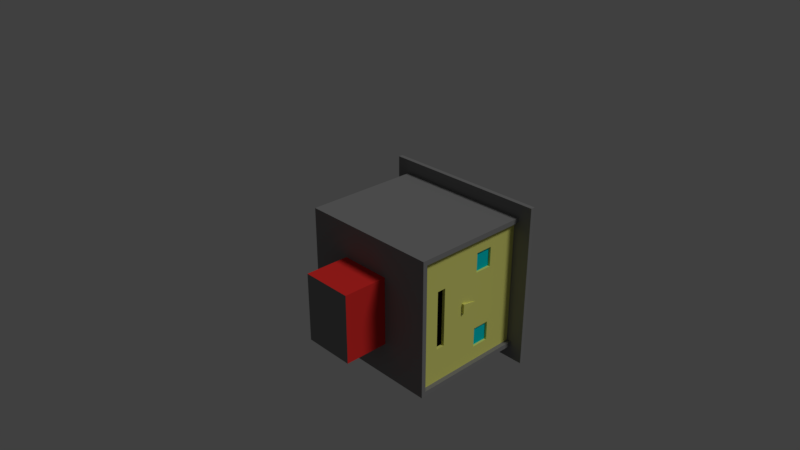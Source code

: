 # Source: Soldier_Archer.blend  (saved by Blender 2.78.0; exported with 4.5.12 LTS)
import bpy
from mathutils import Matrix  # noqa: F401  (used for matrix-valued properties, if any)

bpy.ops.wm.read_factory_settings(use_empty=True)
scene = bpy.context.scene
scene.name = 'Scene'

# ---- collections
col_collection_1 = bpy.data.collections.new('Collection 1'); scene.collection.children.link(col_collection_1)

# ---- materials (node trees are filled in below, after node groups)
mat_armor = bpy.data.materials.new('Armor')
mat_armor.alpha_threshold = 0.0
mat_armor.preview_render_type = 'SHADERBALL'
mat_armor.roughness = 0.5
mat_armor.line_color = (0.0, 0.0, 0.0, 1.0)
mat_skin = bpy.data.materials.new('Skin')
mat_skin.alpha_threshold = 0.0
mat_skin.roughness = 0.5
mat_red = bpy.data.materials.new('Red')
mat_red.alpha_threshold = 0.0
mat_red.roughness = 0.5
mat_black = bpy.data.materials.new('Black')
mat_black.alpha_threshold = 0.0
mat_black.roughness = 0.5
mat_blue_eyes = bpy.data.materials.new('Blue Eyes')
mat_blue_eyes.alpha_threshold = 0.0
mat_blue_eyes.roughness = 0.5

# ---- material node trees
mat_armor.use_nodes = True; mat_armor.node_tree.nodes.clear()
_N = mat_armor.node_tree.nodes; _L = mat_armor.node_tree.links
n0 = _N.new('ShaderNodeOutputMaterial'); n0.name = 'Material Output'; n0.location = (300, 300)
n1 = _N.new('ShaderNodeBsdfDiffuse'); n1.name = 'Diffuse BSDF'; n1.location = (10, 300)
n1.inputs[0].default_value = (0.2266, 0.2266, 0.2266, 1.0)
_L.new(n1.outputs[0], n0.inputs[0])
n0.is_active_output = True
mat_skin.use_nodes = True; mat_skin.node_tree.nodes.clear()
_N = mat_skin.node_tree.nodes; _L = mat_skin.node_tree.links
n0 = _N.new('ShaderNodeOutputMaterial'); n0.name = 'Material Output'; n0.location = (300, 300)
n1 = _N.new('ShaderNodeBsdfDiffuse'); n1.name = 'Diffuse BSDF'; n1.location = (10, 300)
n1.inputs[0].default_value = (0.8, 0.8, 0.2, 1.0)
_L.new(n1.outputs[0], n0.inputs[0])
n0.is_active_output = True
mat_red.use_nodes = True; mat_red.node_tree.nodes.clear()
_N = mat_red.node_tree.nodes; _L = mat_red.node_tree.links
n0 = _N.new('ShaderNodeOutputMaterial'); n0.name = 'Material Output'; n0.location = (300, 300)
n1 = _N.new('ShaderNodeBsdfDiffuse'); n1.name = 'Diffuse BSDF'; n1.location = (10, 300)
n1.inputs[0].default_value = (0.8, 0.03088, 0.02754, 1.0)
_L.new(n1.outputs[0], n0.inputs[0])
n0.is_active_output = True
mat_black.use_nodes = True; mat_black.node_tree.nodes.clear()
_N = mat_black.node_tree.nodes; _L = mat_black.node_tree.links
n0 = _N.new('ShaderNodeOutputMaterial'); n0.name = 'Material Output'; n0.location = (300, 300)
n1 = _N.new('ShaderNodeBsdfDiffuse'); n1.name = 'Diffuse BSDF'; n1.location = (10, 300)
n1.inputs[0].default_value = (0.0, 0.0, 0.0, 1.0)
_L.new(n1.outputs[0], n0.inputs[0])
n0.is_active_output = True
mat_blue_eyes.use_nodes = True; mat_blue_eyes.node_tree.nodes.clear()
_N = mat_blue_eyes.node_tree.nodes; _L = mat_blue_eyes.node_tree.links
n0 = _N.new('ShaderNodeOutputMaterial'); n0.name = 'Material Output'; n0.location = (300, 300)
n1 = _N.new('ShaderNodeBsdfDiffuse'); n1.name = 'Diffuse BSDF'; n1.location = (10, 300)
n1.inputs[0].default_value = (0.0, 0.6378, 0.686, 1.0)
_L.new(n1.outputs[0], n0.inputs[0])
n0.is_active_output = True

# ---- world
world_world = bpy.data.worlds.new('World'); scene.world = world_world
world_world.color = (0.05088, 0.05088, 0.05088)
world_world.use_sun_shadow = False
world_world.sun_shadow_jitter_overblur = 0.0
world_world.cycles.sampling_method = 'MANUAL'

# ---- cameras
cam_camera = bpy.data.cameras.new('Camera')
cam_camera.clip_end = 100.0
cam_camera.lens = 35.0
cam_camera.sensor_width = 32.0
cam_camera.sensor_height = 18.0
cam_camera.ortho_scale = 7.314
cam_camera.dof.focus_distance = 0.0

# ---- lights
light_lamp = bpy.data.lights.new('Lamp', 'SUN')
light_lamp.transmission_factor = 0.0
light_lamp.cutoff_distance = 30.0
light_lamp.angle = 0.1993
light_lamp.energy = 1.0
light_lamp.shadow_buffer_clip_start = 1.001
light_lamp.shadow_soft_size = 0.1
light_lamp.shadow_cascade_max_distance = 1000.0

# ---- meshes
me_cube_001 = bpy.data.meshes.new('Cube.001')
me_cube_001.from_pydata([(0.125, 0.1575, -0.2935), (-0.125, 0.1575, -0.2935), (0.125, -0.09255, -0.2935), (-0.125, -0.09255, -0.2935), (0.125, 0.1575, 0.2935), (-0.125, 0.1575, 0.2935), (0.125, -0.09255, 0.2935), (-0.125, -0.09255, 0.2935), (0.125, 0.1575, -0.1174), (0.125, -0.09255, -0.1174), (-0.125, -0.09255, -0.1174), (-0.125, 0.1575, -0.1174)], [], [(9, 8, 4, 6), (1, 0, 2, 3), (4, 5, 7, 6), (10, 9, 6, 7), (11, 10, 7, 5), (1, 3, 10, 11), (3, 2, 9, 10), (2, 0, 8, 9)])
me_cube_001.polygons.foreach_set('material_index', [0, 1, 0, 0, 0, 1, 1, 1])
me_cube_001.materials.append(mat_armor)
me_cube_001.materials.append(mat_skin)
me_cube_001.use_remesh_preserve_volume = False
me_cube_001.use_remesh_preserve_attributes = False
me_cube_001.use_mirror_vertex_groups = False
me_cube_001.update()
me_cube_002 = bpy.data.meshes.new('Cube.002')
me_cube_002.from_pydata([(0.125, -0.125, -0.2935), (-0.125, -0.125, -0.2935), (0.125, 0.125, -0.2935), (-0.125, 0.125, -0.2935), (0.125, -0.125, 0.2935), (-0.125, -0.125, 0.2935), (0.125, 0.125, 0.2935), (-0.125, 0.125, 0.2935), (0.125, -0.125, -0.1174), (0.125, 0.125, -0.1174), (-0.125, 0.125, -0.1174), (-0.125, -0.125, -0.1174)], [], [(9, 6, 4, 8), (1, 3, 2, 0), (4, 6, 7, 5), (10, 7, 6, 9), (11, 5, 7, 10), (11, 8, 4, 5), (1, 0, 8, 11), (1, 11, 10, 3), (3, 10, 9, 2), (2, 9, 8, 0)])
me_cube_002.polygons.foreach_set('material_index', [0, 1, 0, 0, 0, 0, 1, 1, 1, 1])
me_cube_002.materials.append(mat_armor)
me_cube_002.materials.append(mat_skin)
me_cube_002.use_remesh_preserve_volume = False
me_cube_002.use_remesh_preserve_attributes = False
me_cube_002.use_mirror_vertex_groups = False
me_cube_002.update()
me_cube = bpy.data.meshes.new('Cube')
me_cube.from_pydata([(0.375, -0.5, 0.3333), (-0.375, -0.5, 0.3333), (0.375, -0.5, -0.6667), (-0.375, -0.5, -0.6667), (0.375, 0.0, 0.3333), (-0.375, 0.0, 0.3333), (0.375, 0.5, 0.3333), (-0.375, 0.5, 0.3333), (0.375, 0.5, -0.6667), (-0.375, 0.5, -0.6667), (0.375, -0.4517, 0.2372), (0.375, -0.3683, 0.1898), (0.375, -0.1949, 0.1362), (0.375, -0.03726, 0.1521), (0.375, 0.1894, 0.152), (0.375, 0.3049, 0.1749), (0.375, 0.3585, 0.1973), (0.375, 0.4241, 0.25), (-0.375, 0.4134, 0.2691), (-0.375, 0.3846, 0.2182), (-0.375, 0.3206, 0.1806), (-0.375, 0.2658, 0.1498), (-0.375, 0.1132, 0.1431), (-0.375, 0.002924, 0.1387), (-0.375, -0.09988, 0.1191), (-0.375, -0.1987, 0.1536), (-0.375, -0.3262, 0.244), (-0.375, -0.4059, 0.2977)], [(4, 5)], [(0, 4, 6, 7, 5, 1), (1, 3, 2, 0), (2, 8, 6, 17, 16, 15, 14, 13, 12, 11, 10, 0), (1, 27, 26, 25, 24, 23, 22, 21, 20, 19, 18, 7, 9, 3), (2, 3, 9, 8), (7, 6, 8, 9), (0, 10, 11, 12, 13, 14, 15, 16, 17, 6, 4), (7, 18, 19, 20, 21, 22, 23, 24, 25, 26, 27, 1, 5)])
me_cube.polygons.foreach_set('material_index', [0, 1, 1, 1, 0, 1, 0, 0])
me_cube.materials.append(mat_armor)
me_cube.materials.append(mat_red)
me_cube.use_remesh_preserve_volume = False
me_cube.use_remesh_preserve_attributes = False
me_cube.use_mirror_vertex_groups = False
me_cube.update()
me_cube_005 = bpy.data.meshes.new('Cube.005')
me_cube_005.from_pydata([(1.032, -1.0, -1.0), (-1.0, -1.0, -1.0), (1.032, 1.0, -1.0), (-1.0, 1.0, -1.0), (1.032, -1.0, 0.8084), (-1.0, -1.0, 0.8084), (1.032, 1.0, 0.8084), (-1.0, 1.0, 0.8084), (0.9137, -0.9137, 0.8166), (0.9137, -0.9137, 0.9917), (-0.9137, -0.9137, 0.8166), (-0.9137, -0.9137, 0.9917), (0.9137, 0.9137, 0.8166), (0.9137, 0.9137, 0.9917), (-0.9137, 0.9137, 0.8166), (-0.9137, 0.9137, 0.9917), (1.0, -0.7143, -1.0), (1.0, -0.4286, -1.0), (1.0, -0.1429, -1.0), (1.0, 0.1429, -1.0), (1.0, 0.4286, -1.0), (1.0, 0.7143, -1.0), (1.0, -1.0, -0.7417), (1.0, -1.0, -0.4833), (1.0, -1.0, -0.225), (1.0, -1.0, 0.03335), (1.0, -1.0, 0.2917), (1.0, -1.0, 0.55), (1.0, 1.0, -0.7417), (1.0, 1.0, -0.4833), (1.0, 1.0, -0.225), (1.0, 1.0, 0.03335), (1.0, 1.0, 0.2917), (1.0, 1.0, 0.55), (1.0, 0.7143, 0.8084), (1.0, 0.4286, 0.8084), (1.0, 0.1429, 0.8084), (1.0, -0.1429, 0.8084), (1.0, -0.4286, 0.8084), (1.0, -0.7143, 0.8084), (1.0, -0.7143, -0.7417), (1.0, -0.7143, -0.4833), (1.0, -0.7143, -0.225), (1.0, -0.7143, 0.03335), (1.0, -0.7143, 0.2917), (1.0, -0.7143, 0.55), (1.0, -0.4286, -0.7417), (1.0, -0.4286, -0.4833), (1.0, -0.4286, -0.225), (1.0, -0.4286, 0.03335), (1.0, -0.4286, 0.2917), (1.0, -0.4286, 0.55), (1.0, -0.1429, -0.7417), (1.0, -0.1429, -0.4833), (1.0, -0.1429, -0.225), (1.0, -0.1429, 0.03335), (1.0, -0.1429, 0.2917), (1.0, -0.1429, 0.55), (1.0, 0.1429, -0.7417), (1.0, 0.1429, -0.4833), (1.0, 0.1429, -0.225), (1.0, 0.1429, 0.03335), (1.0, 0.1429, 0.2917), (1.0, 0.1429, 0.55), (1.0, 0.4286, -0.7417), (1.0, 0.4286, -0.4833), (1.0, 0.4286, -0.225), (1.0, 0.4286, 0.03335), (1.0, 0.4286, 0.2917), (1.0, 0.4286, 0.55), (1.0, 0.7143, -0.7417), (1.0, 0.7143, -0.4833), (1.0, 0.7143, -0.225), (1.0, 0.7143, 0.03335), (1.0, 0.7143, 0.2917), (1.0, 0.7143, 0.55), (0.969, -0.7143, 0.03335), (0.969, -0.7143, 0.2917), (0.969, -0.4286, 0.03335), (0.969, -0.4286, 0.2917), (0.969, 0.4286, 0.03335), (0.969, 0.4286, 0.2917), (0.969, 0.7143, 0.03335), (0.969, 0.7143, 0.2917), (1.0, -0.1429, -0.09582), (1.0, 0.1429, -0.09582), (1.0, 0.0, 0.03335), (1.0, -0.1429, -0.03123), (1.0, 0.1429, -0.03123), (1.0, -0.07143, -0.225), (1.0, -0.07143, 0.03335), (1.0, -0.1429, -0.1604), (1.0, 0.1429, -0.1604), (1.0, 0.07143, -0.225), (1.0, 0.07143, 0.03335), (1.0, -0.07143, -0.09582), (1.0, 0.07143, -0.09582), (1.0, 0.07143, -0.1604), (1.0, -0.07143, -0.1604), (1.0, -0.07143, -0.03123), (1.0, 0.07143, -0.03123), (1.0, -0.01786, -0.03123), (1.0, 0.03571, -0.09582), (1.0, 0.01786, -0.03123), (1.0, -0.05357, -0.1604), (1.0, 0.05357, -0.1604), (1.0, -0.03571, -0.09582), (1.037, 0.07143, -0.225), (1.0, 2.647e-23, 0.03335), (1.037, -0.07143, -0.225), (1.0, -0.4286, -0.6771), (1.0, -0.4286, -0.6125), (1.0, -0.4286, -0.5479), (1.0, -0.1429, -0.6771), (1.0, -0.1429, -0.5479), (1.0, 0.1429, -0.6771), (1.0, 0.1429, -0.5479), (1.0, 0.4286, -0.6771), (1.0, 0.4286, -0.6125), (1.0, 0.4286, -0.5479), (1.0, -0.2143, -0.7417), (1.0, -0.2857, -0.7417), (1.0, -0.3571, -0.7417), (1.0, -0.2143, -0.4833), (1.0, -0.2857, -0.4833), (1.0, -0.3571, -0.4833), (1.0, 0.07143, -0.7417), (1.0, -7.451e-09, -0.7417), (1.0, -0.07143, -0.7417), (1.0, 0.07143, -0.4833), (1.0, 0.0, -0.4833), (1.0, -0.07143, -0.4833), (1.0, 0.3571, -0.7417), (1.0, 0.2857, -0.7417), (1.0, 0.2143, -0.7417), (1.0, 0.3571, -0.4833), (1.0, 0.2857, -0.4833), (1.0, 0.2143, -0.4833), (1.0, 0.2143, -0.6771), (1.0, 0.2143, -0.5479), (1.0, 0.2857, -0.6771), (1.0, 0.2857, -0.5479), (1.0, 0.3571, -0.6771), (1.0, 0.3571, -0.5479), (1.0, -0.07143, -0.6771), (1.0, -0.07143, -0.5479), (1.0, -5.588e-09, -0.6771), (1.0, -1.863e-09, -0.5479), (1.0, 0.07143, -0.6771), (1.0, 0.07143, -0.5479), (1.0, -0.3571, -0.6771), (1.0, -0.3571, -0.5479), (1.0, -0.2857, -0.6771), (1.0, -0.2857, -0.5479), (1.0, -0.2143, -0.6771), (1.0, -0.2143, -0.5479), (0.9547, -0.4286, -0.6771), (0.9547, -0.4286, -0.6125), (0.9547, -0.4286, -0.5479), (0.9547, -0.1429, -0.6771), (0.9547, -0.1429, -0.6125), (0.9547, -0.1429, -0.5479), (0.9547, 0.1429, -0.6771), (0.9547, 0.1429, -0.6125), (0.9547, 0.1429, -0.5479), (0.9547, 0.4286, -0.6771), (0.9547, 0.4286, -0.6125), (0.9547, 0.4286, -0.5479), (0.9547, 0.2143, -0.6771), (0.9547, 0.2143, -0.6125), (0.9547, 0.2143, -0.5479), (0.9547, 0.2857, -0.6771), (0.9547, 0.2857, -0.6125), (0.9547, 0.2857, -0.5479), (0.9547, 0.3571, -0.6771), (0.9547, 0.3571, -0.6125), (0.9547, 0.3571, -0.5479), (0.9547, -0.07143, -0.6771), (0.9547, -0.07143, -0.6125), (0.9547, -0.07143, -0.5479), (0.9547, -5.588e-09, -0.6771), (0.9547, -3.725e-09, -0.6125), (0.9547, -1.863e-09, -0.5479), (0.9547, 0.07143, -0.6771), (0.9547, 0.07143, -0.6125), (0.9547, 0.07143, -0.5479), (0.9547, -0.3571, -0.6771), (0.9547, -0.3571, -0.6125), (0.9547, -0.3571, -0.5479), (0.9547, -0.2857, -0.6771), (0.9547, -0.2857, -0.6125), (0.9547, -0.2857, -0.5479), (0.9547, -0.2143, -0.6771), (0.9547, -0.2143, -0.6125), (0.9547, -0.2143, -0.5479), (1.0, 0.8571, -1.0), (1.0, -1.0, 0.6792), (1.0, 1.0, 0.6792), (1.0, -0.8571, 0.8084), (1.0, -0.8571, -1.0), (1.0, -0.5714, -1.0), (1.0, 0.5714, -1.0), (1.0, -1.0, -0.8708), (1.0, -1.0, -0.6125), (1.0, -1.0, -0.3542), (1.0, -1.0, -0.09582), (1.0, -1.0, 0.1625), (1.0, -1.0, 0.4209), (1.0, 1.0, -0.8708), (1.0, 1.0, -0.6125), (1.0, 1.0, -0.3542), (1.0, 1.0, -0.09582), (1.0, 1.0, 0.1625), (1.0, 1.0, 0.4209), (1.0, 0.8571, 0.8084), (1.0, 0.5714, 0.8084), (1.0, 0.2857, 0.8084), (1.0, 0.0, 0.8084), (1.0, -0.2857, 0.8084), (1.0, -0.5714, 0.8084), (1.0, -0.7143, 0.6792), (1.0, -0.7143, -0.8708), (1.0, -0.7143, -0.6125), (1.0, -0.7143, -0.3542), (1.0, -0.7143, -0.09582), (1.0, -0.7143, 0.1625), (1.0, -0.7143, 0.4209), (1.0, -0.4286, 0.6792), (1.0, -0.4286, -0.8708), (1.0, -0.1429, 0.6792), (1.0, 0.1429, 0.6792), (1.0, 0.4286, 0.6792), (1.0, 0.4286, -0.8708), (1.0, 0.7143, 0.6792), (1.0, 0.7143, -0.8708), (1.0, 0.7143, -0.6125), (1.0, 0.7143, -0.3542), (1.0, 0.7143, -0.09582), (1.0, 0.7143, 0.1625), (1.0, 0.7143, 0.4209), (1.0, -0.8571, -0.7417), (1.0, -0.8571, -0.4833), (1.0, -0.8571, -0.225), (1.0, -0.8571, 0.03335), (1.0, -0.8571, 0.2917), (1.0, -0.8571, 0.55), (1.0, -0.5714, -0.7417), (1.0, -0.5714, 0.55), (1.0, -0.2857, 0.55), (1.0, 0.0, 0.55), (1.0, 0.2857, 0.55), (1.0, 0.5714, -0.7417), (1.0, 0.5714, 0.55), (1.0, 0.8571, -0.7417), (1.0, 0.8571, -0.4833), (1.0, 0.8571, -0.225), (1.0, 0.8571, 0.03335), (1.0, 0.8571, 0.2917), (1.0, 0.8571, 0.55), (1.0, 0.8571, 0.4209), (1.0, 0.8571, 0.1625), (1.0, 0.8571, -0.09582), (1.0, 0.8571, -0.3542), (1.0, 0.8571, -0.6125), (1.0, 0.8571, -0.8708), (1.0, 0.5714, -0.8708), (1.0, -0.5714, -0.8708), (1.0, -0.8571, 0.4209), (1.0, -0.8571, 0.1625), (1.0, -0.8571, -0.09582), (1.0, -0.8571, -0.3542), (1.0, -0.8571, -0.6125), (1.0, -0.8571, -0.8708), (1.0, 0.5714, 0.6792), (1.0, 0.2857, 0.6792), (1.0, 0.0, 0.6792), (1.0, -0.2857, 0.6792), (1.0, -0.5714, 0.6792), (1.0, -0.8571, 0.6792), (1.0, 0.8571, 0.6792), (1.032, 0.9286, -1.0), (1.032, -1.0, 0.7438), (1.032, 1.0, 0.7438), (1.032, -0.9286, 0.8084), (1.0, -0.7857, -1.0), (1.0, -0.5, -1.0), (1.0, 0.6429, -1.0), (1.0, -1.0, -0.8062), (1.0, -1.0, -0.5479), (1.0, -1.0, -0.2896), (1.0, -1.0, -0.03123), (1.0, -1.0, 0.2271), (1.0, -1.0, 0.4854), (1.0, 1.0, -0.8062), (1.0, 1.0, -0.5479), (1.0, 1.0, -0.2896), (1.0, 1.0, -0.03123), (1.0, 1.0, 0.2271), (1.0, 1.0, 0.4854), (1.0, 0.7857, 0.8084), (1.0, 0.5, 0.8084), (1.0, 0.2143, 0.8084), (1.0, -0.07143, 0.8084), (1.0, -0.3571, 0.8084), (1.0, -0.6429, 0.8084), (1.0, -0.7143, 0.7438), (1.0, -0.7143, -0.8062), (1.0, -0.7143, -0.5479), (1.0, -0.7143, -0.2896), (1.0, -0.7143, -0.03123), (1.0, -0.7143, 0.2271), (1.0, -0.7143, 0.4854), (1.0, -0.4286, 0.7438), (1.0, -0.4286, -0.8062), (1.0, -0.1429, 0.7438), (1.0, 0.1429, 0.7438), (1.0, 0.4286, 0.7438), (1.0, 0.4286, -0.8062), (1.0, 0.7143, 0.7438), (1.0, 0.7143, -0.8062), (1.0, 0.7143, -0.5479), (1.0, 0.7143, -0.2896), (1.0, 0.7143, -0.03123), (1.0, 0.7143, 0.2271), (1.0, 0.7143, 0.4854), (1.0, -0.9286, -0.7417), (1.0, -0.9286, -0.4833), (1.0, -0.9286, -0.225), (1.0, -0.9286, 0.03335), (1.0, -0.9286, 0.2917), (1.0, -0.9286, 0.55), (1.0, -0.6429, -0.7417), (1.0, -0.6429, 0.55), (1.0, -0.3571, 0.55), (1.0, -0.07143, 0.55), (1.0, 0.2143, 0.55), (1.0, 0.5, -0.7417), (1.0, 0.5, 0.55), (1.0, 0.7857, -0.7417), (1.0, 0.7857, -0.4833), (1.0, 0.7857, -0.225), (1.0, 0.7857, 0.03335), (1.0, 0.7857, 0.2917), (1.0, 0.7857, 0.55), (1.0, 0.7857, -1.0), (1.0, -1.0, 0.6146), (1.0, 1.0, 0.6146), (1.0, -0.7857, 0.8084), (1.032, -0.9286, -1.0), (1.0, -0.6429, -1.0), (1.0, 0.5, -1.0), (1.032, -1.0, -0.9354), (1.0, -1.0, -0.6771), (1.0, -1.0, -0.4187), (1.0, -1.0, -0.1604), (1.0, -1.0, 0.09794), (1.0, -1.0, 0.3563), (1.032, 1.0, -0.9354), (1.0, 1.0, -0.6771), (1.0, 1.0, -0.4187), (1.0, 1.0, -0.1604), (1.0, 1.0, 0.09794), (1.0, 1.0, 0.3563), (1.032, 0.9286, 0.8084), (1.0, 0.6429, 0.8084), (1.0, 0.3571, 0.8084), (1.0, 0.07143, 0.8084), (1.0, -0.2143, 0.8084), (1.0, -0.5, 0.8084), (1.0, -0.7143, 0.6146), (1.0, -0.7143, -0.9354), (1.0, -0.7143, -0.6771), (1.0, -0.7143, -0.4187), (1.0, -0.7143, -0.1604), (1.0, -0.7143, 0.09794), (1.0, -0.7143, 0.3563), (1.0, -0.4286, 0.6146), (1.0, -0.4286, -0.9354), (1.0, -0.1429, 0.6146), (1.0, 0.1429, 0.6146), (1.0, 0.4286, 0.6146), (1.0, 0.4286, -0.9354), (1.0, 0.7143, 0.6146), (1.0, 0.7143, -0.9354), (1.0, 0.7143, -0.6771), (1.0, 0.7143, -0.4187), (1.0, 0.7143, -0.1604), (1.0, 0.7143, 0.09794), (1.0, 0.7143, 0.3563), (1.0, -0.7857, -0.7417), (1.0, -0.7857, -0.4833), (1.0, -0.7857, -0.225), (1.0, -0.7857, 0.03335), (1.0, -0.7857, 0.2917), (1.0, -0.7857, 0.55), (1.0, -0.5, -0.7417), (1.0, -0.5, 0.55), (1.0, -0.2143, 0.55), (1.0, 0.07143, 0.55), (1.0, 0.3571, 0.55), (1.0, 0.6429, -0.7417), (1.0, 0.6429, 0.55), (1.0, 0.9286, -0.7417), (1.0, 0.9286, -0.4833), (1.0, 0.9286, -0.225), (1.0, 0.9286, 0.03335), (1.0, 0.9286, 0.2917), (1.0, 0.9286, 0.55), (1.0, 0.8571, 0.4854), (1.0, 0.8571, 0.3563), (1.0, 0.7857, 0.4209), (1.0, 0.9286, 0.4209), (1.0, 0.8571, 0.2271), (1.0, 0.8571, 0.09794), (1.0, 0.7857, 0.1625), (1.0, 0.9286, 0.1625), (1.0, 0.8571, -0.03123), (1.0, 0.8571, -0.1604), (1.0, 0.7857, -0.09582), (1.0, 0.9286, -0.09582), (1.0, 0.8571, -0.2896), (1.0, 0.8571, -0.4187), (1.0, 0.7857, -0.3542), (1.0, 0.9286, -0.3542), (1.0, 0.8571, -0.5479), (1.0, 0.8571, -0.6771), (1.0, 0.7857, -0.6125), (1.0, 0.9286, -0.6125), (1.0, 0.8571, -0.8062), (1.0, 0.8571, -0.9354), (1.0, 0.7857, -0.8708), (1.0, 0.9286, -0.8708), (1.0, 0.6429, 0.4854), (1.0, 0.6429, -0.6771), (1.0, 0.5714, -0.8062), (1.0, 0.5714, -0.9354), (1.0, 0.5, -0.8708), (1.0, 0.6429, -0.8708), (1.0, -0.6429, 0.4854), (1.0, -0.6429, -0.6771), (1.0, -0.5714, -0.8062), (1.0, -0.5714, -0.9354), (1.0, -0.6429, -0.8708), (1.0, -0.5, -0.8708), (1.0, -0.8571, 0.4854), (1.0, -0.8571, 0.3563), (1.0, -0.9286, 0.4209), (1.0, -0.7857, 0.4209), (1.0, -0.8571, 0.2271), (1.0, -0.8571, 0.09794), (1.0, -0.9286, 0.1625), (1.0, -0.7857, 0.1625), (1.0, -0.8571, -0.03123), (1.0, -0.8571, -0.1604), (1.0, -0.9286, -0.09582), (1.0, -0.7857, -0.09582), (1.0, -0.8571, -0.2896), (1.0, -0.8571, -0.4187), (1.0, -0.9286, -0.3542), (1.0, -0.7857, -0.3542), (1.0, -0.8571, -0.5479), (1.0, -0.8571, -0.6771), (1.0, -0.9286, -0.6125), (1.0, -0.7857, -0.6125), (1.0, -0.8571, -0.8062), (1.0, -0.8571, -0.9354), (1.0, -0.9286, -0.8708), (1.0, -0.7857, -0.8708), (1.0, 0.5714, 0.7438), (1.0, 0.5714, 0.6146), (1.0, 0.5, 0.6792), (1.0, 0.6429, 0.6792), (1.0, 0.2857, 0.7438), (1.0, 0.2857, 0.6146), (1.0, 0.2143, 0.6792), (1.0, 0.3571, 0.6792), (1.0, 0.0, 0.7438), (1.0, 0.0, 0.6146), (1.0, -0.07143, 0.6792), (1.0, 0.07143, 0.6792), (1.0, -0.2857, 0.7438), (1.0, -0.2857, 0.6146), (1.0, -0.3571, 0.6792), (1.0, -0.2143, 0.6792), (1.0, -0.5714, 0.7438), (1.0, -0.5714, 0.6146), (1.0, -0.6429, 0.6792), (1.0, -0.5, 0.6792), (1.0, -0.8571, 0.7438), (1.0, -0.8571, 0.6146), (1.0, -0.9286, 0.6792), (1.0, -0.7857, 0.6792), (1.0, 0.8571, 0.7438), (1.0, 0.8571, 0.6146), (1.0, 0.7857, 0.6792), (1.0, 0.9286, 0.6792), (1.0, 0.9286, 0.6146), (1.0, 0.7857, 0.6146), (1.0, 0.7857, 0.7438), (1.0, -0.7857, 0.6146), (1.0, -0.9286, 0.6146), (1.0, -0.9286, 0.7438), (1.0, -0.5, 0.6146), (1.0, -0.6429, 0.6146), (1.0, -0.6429, 0.7438), (1.0, -0.2143, 0.6146), (1.0, -0.3571, 0.6146), (1.0, -0.3571, 0.7438), (1.0, 0.07143, 0.6146), (1.0, -0.07143, 0.6146), (1.0, -0.07143, 0.7438), (1.0, 0.3571, 0.6146), (1.0, 0.2143, 0.6146), (1.0, 0.2143, 0.7438), (1.0, 0.6429, 0.6146), (1.0, 0.5, 0.6146), (1.0, 0.5, 0.7438), (1.0, -0.7857, -0.9354), (1.0, -0.9286, -0.9354), (1.0, -0.9286, -0.8062), (1.0, -0.7857, -0.6771), (1.0, -0.9286, -0.6771), (1.0, -0.9286, -0.5479), (1.0, -0.7857, -0.4187), (1.0, -0.9286, -0.4187), (1.0, -0.9286, -0.2896), (1.0, -0.7857, -0.1604), (1.0, -0.9286, -0.1604), (1.0, -0.9286, -0.03123), (1.0, -0.7857, 0.09794), (1.0, -0.9286, 0.09794), (1.0, -0.9286, 0.2271), (1.0, -0.7857, 0.3563), (1.0, -0.9286, 0.3563), (1.0, -0.9286, 0.4854), (1.0, -0.5, -0.9354), (1.0, -0.6429, -0.9354), (1.0, -0.6429, -0.8062), (1.0, 0.6429, -0.9354), (1.0, 0.5, -0.9354), (1.0, 0.5, -0.8062), (1.0, 0.9286, -0.9354), (1.0, 0.7857, -0.9354), (1.0, 0.7857, -0.8062), (1.0, 0.9286, -0.6771), (1.0, 0.7857, -0.6771), (1.0, 0.7857, -0.5479), (1.0, 0.9286, -0.4187), (1.0, 0.7857, -0.4187), (1.0, 0.7857, -0.2896), (1.0, 0.9286, -0.1604), (1.0, 0.7857, -0.1604), (1.0, 0.7857, -0.03123), (1.0, 0.9286, 0.09794), (1.0, 0.7857, 0.09794), (1.0, 0.7857, 0.2271), (1.0, 0.9286, 0.3563), (1.0, 0.7857, 0.3563), (1.0, 0.7857, 0.4854), (1.0, 0.9286, 0.4854), (1.0, 0.9286, 0.2271), (1.0, 0.9286, -0.03123), (1.0, 0.9286, -0.2896), (1.0, 0.9286, -0.5479), (1.0, 0.9286, -0.8062), (1.0, 0.6429, -0.8062), (1.0, -0.5, -0.8062), (1.0, -0.7857, 0.4854), (1.0, -0.7857, 0.2271), (1.0, -0.7857, -0.03123), (1.0, -0.7857, -0.2896), (1.0, -0.7857, -0.5479), (1.0, -0.7857, -0.8062), (1.0, 0.6429, 0.7438), (1.0, 0.3571, 0.7438), (1.0, 0.07143, 0.7438), (1.0, -0.2143, 0.7438), (1.0, -0.5, 0.7438), (1.0, -0.7857, 0.7438), (1.0, 0.9286, 0.7438), (1.0, 0.1429, -0.9354), (1.0, -0.1429, -0.9354), (1.063, 0.9286, -1.0), (1.063, 1.0, -1.0), (1.063, -1.0, 0.7438), (1.063, -1.0, 0.8084), (1.063, 1.0, 0.7438), (1.063, 1.0, 0.8084), (1.063, -0.9286, 0.8084), (1.063, -0.7857, -1.0), (1.063, -0.7143, -1.0), (1.063, -0.5, -1.0), (1.063, -0.4286, -1.0), (1.063, -0.1429, -1.0), (1.063, 0.1429, -1.0), (1.063, 0.4286, -1.0), (1.063, 0.6429, -1.0), (1.063, 0.7143, -1.0), (1.063, -1.0, -0.8062), (1.063, -1.0, -0.7417), (1.063, -1.0, -0.5479), (1.063, -1.0, -0.4833), (1.063, -1.0, -0.2896), (1.063, -1.0, -0.225), (1.063, -1.0, -0.03123), (1.063, -1.0, 0.03335), (1.063, -1.0, 0.2271), (1.063, -1.0, 0.2917), (1.063, -1.0, 0.4854), (1.063, -1.0, 0.55), (1.063, 1.0, -0.8062), (1.063, 1.0, -0.7417), (1.063, 1.0, -0.5479), (1.063, 1.0, -0.4833), (1.063, 1.0, -0.2896), (1.063, 1.0, -0.225), (1.063, 1.0, -0.03123), (1.063, 1.0, 0.03335), (1.063, 1.0, 0.2271), (1.063, 1.0, 0.2917), (1.063, 1.0, 0.4854), (1.063, 1.0, 0.55), (1.063, 0.7857, 0.8084), (1.063, 0.7143, 0.8084), (1.063, 0.5, 0.8084), (1.063, 0.4286, 0.8084), (1.063, 0.2143, 0.8084), (1.063, 0.1429, 0.8084), (1.063, -0.07143, 0.8084), (1.063, -0.1429, 0.8084), (1.063, -0.3571, 0.8084), (1.063, -0.4286, 0.8084), (1.063, -0.6429, 0.8084), (1.063, -0.7143, 0.8084), (1.063, -0.7143, 0.7438), (1.063, -0.4286, 0.7438), (1.063, -0.1429, 0.7438), (1.063, 0.1429, 0.7438), (1.063, 0.4286, 0.7438), (1.063, 0.7143, 0.7438), (1.063, -0.9286, -0.7417), (1.063, -0.9286, -0.4833), (1.063, -0.9286, -0.225), (1.063, -0.9286, 0.03335), (1.063, -0.9286, 0.2917), (1.063, -0.9286, 0.55), (1.063, 0.7857, -1.0), (1.063, 0.8571, -1.0), (1.063, -1.0, 0.6146), (1.063, -1.0, 0.6792), (1.063, 1.0, 0.6146), (1.063, 1.0, 0.6792), (1.063, -0.7857, 0.8084), (1.063, -0.8571, 0.8084), (1.063, -0.9286, -1.0), (1.063, -0.8571, -1.0), (1.063, -0.6429, -1.0), (1.063, -0.5714, -1.0), (1.063, 0.5, -1.0), (1.063, 0.5714, -1.0), (1.063, -1.0, -0.9354), (1.063, -1.0, -0.8708), (1.063, -1.0, -0.6771), (1.063, -1.0, -0.6125), (1.063, -1.0, -0.4187), (1.063, -1.0, -0.3542), (1.063, -1.0, -0.1604), (1.063, -1.0, -0.09582), (1.063, -1.0, 0.09794), (1.063, -1.0, 0.1625), (1.063, -1.0, 0.3563), (1.063, -1.0, 0.4209), (1.063, 1.0, -0.9354), (1.063, 1.0, -0.8708), (1.063, 1.0, -0.6771), (1.063, 1.0, -0.6125), (1.063, 1.0, -0.4187), (1.063, 1.0, -0.3542), (1.063, 1.0, -0.1604), (1.063, 1.0, -0.09582), (1.063, 1.0, 0.09794), (1.063, 1.0, 0.1625), (1.063, 1.0, 0.3563), (1.063, 1.0, 0.4209), (1.063, 0.9286, 0.8084), (1.063, 0.8571, 0.8084), (1.063, 0.6429, 0.8084), (1.063, 0.5714, 0.8084), (1.063, 0.3571, 0.8084), (1.063, 0.2857, 0.8084), (1.063, 0.07143, 0.8084), (1.063, 2.407e-25, 0.8084), (1.063, -0.2143, 0.8084), (1.063, -0.2857, 0.8084), (1.063, -0.5, 0.8084), (1.063, -0.5714, 0.8084), (1.063, -0.9286, 0.4209), (1.063, -0.9286, 0.1625), (1.063, -0.9286, -0.09582), (1.063, -0.9286, -0.3542), (1.063, -0.9286, -0.6125), (1.063, -0.9286, -0.8708), (1.063, 0.5714, 0.7438), (1.063, 0.2857, 0.7438), (1.063, 2.407e-25, 0.7438), (1.063, -0.2857, 0.7438), (1.063, -0.5714, 0.7438), (1.063, -0.8571, 0.7438), (1.063, -0.9286, 0.6792), (1.063, 0.8571, 0.7438), (1.063, -1.0, -1.0), (1.063, -0.7143, -0.9354), (1.063, -0.4286, -0.9354), (1.063, 0.4286, -0.9354), (1.063, 0.7143, -0.9354), (1.063, 0.9286, -0.7417), (1.063, 0.9286, -0.4833), (1.063, 0.9286, -0.225), (1.063, 0.9286, 0.03335), (1.063, 0.9286, 0.2917), (1.063, 0.9286, 0.55), (1.063, 0.9286, 0.4209), (1.063, 0.9286, 0.1625), (1.063, 0.9286, -0.09582), (1.063, 0.9286, -0.3542), (1.063, 0.9286, -0.6125), (1.063, 0.8571, -0.9354), (1.063, 0.9286, -0.8708), (1.063, 0.5714, -0.9354), (1.063, -0.5714, -0.9354), (1.063, -0.8571, -0.9354), (1.063, 0.9286, 0.6792), (1.063, 0.9286, 0.6146), (1.063, 0.7857, 0.7438), (1.063, -0.9286, 0.6146), (1.063, -0.9286, 0.7438), (1.063, -0.6429, 0.7438), (1.063, -0.3571, 0.7438), (1.063, -0.07143, 0.7438), (1.063, 0.2143, 0.7438), (1.063, 0.5, 0.7438), (1.063, -0.7857, -0.9354), (1.063, -0.9286, -0.9354), (1.063, -0.9286, -0.8062), (1.063, -0.9286, -0.6771), (1.063, -0.9286, -0.5479), (1.063, -0.9286, -0.4187), (1.063, -0.9286, -0.2896), (1.063, -0.9286, -0.1604), (1.063, -0.9286, -0.03123), (1.063, -0.9286, 0.09794), (1.063, -0.9286, 0.2271), (1.063, -0.9286, 0.3563), (1.063, -0.9286, 0.4854), (1.063, -0.5, -0.9354), (1.063, -0.6429, -0.9354), (1.063, 0.6429, -0.9354), (1.063, 0.5, -0.9354), (1.063, 0.9286, -0.9354), (1.063, 0.7857, -0.9354), (1.063, 0.9286, -0.6771), (1.063, 0.9286, -0.4187), (1.063, 0.9286, -0.1604), (1.063, 0.9286, 0.09794), (1.063, 0.9286, 0.3563), (1.063, 0.9286, 0.4854), (1.063, 0.9286, 0.2271), (1.063, 0.9286, -0.03123), (1.063, 0.9286, -0.2896), (1.063, 0.9286, -0.5479), (1.063, 0.9286, -0.8062), (1.063, 0.6429, 0.7438), (1.063, 0.3571, 0.7438), (1.063, 0.07143, 0.7438), (1.063, -0.2143, 0.7438), (1.063, -0.5, 0.7438), (1.063, -0.7857, 0.7438), (1.063, 0.9286, 0.7438), (1.063, 0.1429, -0.9354), (1.063, -0.1429, -0.9354), (-1.0, 0.7143, -1.0), (-1.0, 0.4286, -1.0), (-1.0, 0.1429, -1.0), (-1.0, -0.1429, -1.0), (-1.0, -0.4286, -1.0), (-1.0, -0.7143, -1.0), (-1.0, -1.0, -0.7417), (-1.0, -1.0, -0.4833), (-1.0, -1.0, -0.225), (-1.0, -1.0, 0.03335), (-1.0, -1.0, 0.2917), (-1.0, -1.0, 0.55), (-1.0, 1.0, -0.7417), (-1.0, 1.0, -0.4833), (-1.0, 1.0, -0.225), (-1.0, 1.0, 0.03335), (-1.0, 1.0, 0.2917), (-1.0, 1.0, 0.55), (-1.0, -0.7143, 0.8084), (-1.0, -0.4286, 0.8084), (-1.0, -0.1429, 0.8084), (-1.0, 0.1429, 0.8084), (-1.0, 0.4286, 0.8084), (-1.0, 0.7143, 0.8084), (-1.0, 0.7143, -0.7417), (-1.0, 0.7143, -0.4833), (-1.0, 0.7143, -0.225), (-1.0, 0.7143, 0.03335), (-1.0, 0.7143, 0.2917), (-1.0, 0.7143, 0.55), (-1.0, 0.4286, -0.7417), (-1.0, 0.4286, -0.4833), (-1.0, 0.4286, -0.225), (-1.0, 0.4286, 0.03335), (-1.0, 0.4286, 0.2917), (-1.0, 0.4286, 0.55), (-1.0, 0.1429, -0.7417), (-1.0, 0.1429, -0.4833), (-1.0, 0.1429, -0.225), (-1.0, 0.1429, 0.03335), (-1.0, 0.1429, 0.2917), (-1.0, 0.1429, 0.55), (-1.0, -0.1429, -0.7417), (-1.0, -0.1429, -0.4833), (-1.0, -0.1429, -0.225), (-1.0, -0.1429, 0.03335), (-1.0, -0.1429, 0.2917), (-1.0, -0.1429, 0.55), (-1.0, -0.4286, -0.7417), (-1.0, -0.4286, -0.4833), (-1.0, -0.4286, -0.225), (-1.0, -0.4286, 0.03335), (-1.0, -0.4286, 0.2917), (-1.0, -0.4286, 0.55), (-1.0, -0.7143, -0.7417), (-1.0, -0.7143, -0.4833), (-1.0, -0.7143, -0.225), (-1.0, -0.7143, 0.03335), (-1.0, -0.7143, 0.2917), (-1.0, -0.7143, 0.55), (-1.0, -1.0, 0.6792), (-1.0, 1.0, 0.6792), (-1.0, 0.8571, 0.8084), (-1.0, -0.8571, 0.8084), (-1.0, -0.5714, 0.8084), (-1.0, -0.2857, 0.8084), (-1.0, 1.49e-08, 0.8084), (-1.0, 0.2857, 0.8084), (-1.0, 0.5714, 0.8084), (-1.0, 0.7143, 0.6792), (-1.0, 0.4286, 0.6792), (-1.0, 0.1429, 0.6792), (-1.0, -0.1429, 0.6792), (-1.0, -0.4286, 0.6792), (-1.0, -0.7143, 0.6792), (-1.0, 0.8571, 0.55), (-1.0, 0.5714, 0.55), (-1.0, 0.2857, 0.55), (-1.0, 1.49e-08, 0.55), (-1.0, -0.2857, 0.55), (-1.0, -0.5714, 0.55), (-1.0, -0.8571, 0.55), (-1.0, -0.5714, 0.6792), (-1.0, -0.2857, 0.6792), (-1.0, 1.49e-08, 0.6792), (-1.0, 0.2857, 0.6792), (-1.0, 0.5714, 0.6792), (-1.0, 0.8571, 0.6792), (-1.0, -0.8571, 0.6792), (-1.0, -1.0, 0.7438), (-1.0, 1.0, 0.7438), (-1.0, 0.9286, 0.8084), (-1.0, -0.7857, 0.8084), (-1.0, -0.5, 0.8084), (-1.0, -0.2143, 0.8084), (-1.0, 0.07143, 0.8084), (-1.0, 0.3571, 0.8084), (-1.0, 0.6429, 0.8084), (-1.0, 0.7143, 0.7438), (-1.0, 0.4286, 0.7438), (-1.0, 0.1429, 0.7438), (-1.0, -0.1429, 0.7438), (-1.0, -0.4286, 0.7438), (-1.0, -0.7143, 0.7438), (-1.0, 0.9286, 0.55), (-1.0, 0.6429, 0.55), (-1.0, 0.3571, 0.55), (-1.0, 0.07143, 0.55), (-1.0, -0.2143, 0.55), (-1.0, -0.5, 0.55), (-1.0, -0.7857, 0.55), (-1.0, -1.0, 0.6146), (-1.0, 1.0, 0.6146), (-1.0, 0.7857, 0.8084), (-1.0, -0.9286, 0.8084), (-1.0, -0.6429, 0.8084), (-1.0, -0.3571, 0.8084), (-1.0, -0.07143, 0.8084), (-1.0, 0.2143, 0.8084), (-1.0, 0.5, 0.8084), (-1.0, 0.7143, 0.6146), (-1.0, 0.4286, 0.6146), (-1.0, 0.1429, 0.6146), (-1.0, -0.1429, 0.6146), (-1.0, -0.4286, 0.6146), (-1.0, -0.7143, 0.6146), (-1.0, 0.7857, 0.55), (-1.0, 0.5, 0.55), (-1.0, 0.2143, 0.55), (-1.0, -0.07143, 0.55), (-1.0, -0.3571, 0.55), (-1.0, -0.6429, 0.55), (-1.0, -0.9286, 0.55), (-1.0, -0.5714, 0.7438), (-1.0, -0.5714, 0.6146), (-1.0, -0.5, 0.6792), (-1.0, -0.6429, 0.6792), (-1.0, -0.2857, 0.7438), (-1.0, -0.2857, 0.6146), (-1.0, -0.2143, 0.6792), (-1.0, -0.3571, 0.6792), (-1.0, 1.49e-08, 0.7438), (-1.0, 1.49e-08, 0.6146), (-1.0, 0.07143, 0.6792), (-1.0, -0.07143, 0.6792), (-1.0, 0.2857, 0.7438), (-1.0, 0.2857, 0.6146), (-1.0, 0.3571, 0.6792), (-1.0, 0.2143, 0.6792), (-1.0, 0.5714, 0.7438), (-1.0, 0.5714, 0.6146), (-1.0, 0.6429, 0.6792), (-1.0, 0.5, 0.6792), (-1.0, 0.8571, 0.7438), (-1.0, 0.8571, 0.6146), (-1.0, 0.9286, 0.6792), (-1.0, 0.7857, 0.6792), (-1.0, -0.8571, 0.7438), (-1.0, -0.8571, 0.6146), (-1.0, -0.7857, 0.6792), (-1.0, -0.9286, 0.6792), (-1.0, -0.9286, 0.6146), (-1.0, -0.7857, 0.6146), (-1.0, -0.7857, 0.7438), (-1.0, 0.7857, 0.6146), (-1.0, 0.9286, 0.6146), (-1.0, 0.9286, 0.7438), (-1.0, 0.5, 0.6146), (-1.0, 0.6429, 0.6146), (-1.0, 0.6429, 0.7438), (-1.0, 0.2143, 0.6146), (-1.0, 0.3571, 0.6146), (-1.0, 0.3571, 0.7438), (-1.0, -0.07143, 0.6146), (-1.0, 0.07143, 0.6146), (-1.0, 0.07143, 0.7438), (-1.0, -0.3571, 0.6146), (-1.0, -0.2143, 0.6146), (-1.0, -0.2143, 0.7438), (-1.0, -0.6429, 0.6146), (-1.0, -0.5, 0.6146), (-1.0, -0.5, 0.7438), (-1.0, -0.6429, 0.7438), (-1.0, -0.3571, 0.7438), (-1.0, -0.07143, 0.7438), (-1.0, 0.2143, 0.7438), (-1.0, 0.5, 0.7438), (-1.0, 0.7857, 0.7438), (-1.0, -0.9286, 0.7438), (1.225, -1.2, 0.7438), (1.225, -1.2, 0.8084), (-1.213, -1.2, 0.7438), (-1.213, -1.2, 0.8084), (1.225, 1.2, 0.7438), (1.225, 1.2, 0.8084), (-1.213, 1.2, 0.7438), (-1.213, 1.2, 0.8084), (-1.213, 1.114, 0.8084), (1.262, -1.2, 0.7438), (1.262, -1.2, 0.8084), (1.262, 1.2, 0.7438), (1.262, 1.2, 0.8084), (1.262, -1.114, 0.8084), (1.262, 0.9429, 0.8084), (1.262, 0.8571, 0.8084), (1.262, 0.6, 0.8084), (1.262, 0.5143, 0.8084), (1.262, 0.2571, 0.8084), (1.262, 0.1714, 0.8084), (1.262, -0.08571, 0.8084), (1.262, -0.1714, 0.8084), (1.262, -0.4286, 0.8084), (1.262, -0.5143, 0.8084), (1.262, -0.7714, 0.8084), (1.262, -0.8571, 0.8084), (1.262, -0.8571, 0.7438), (1.262, -0.5143, 0.7438), (1.262, -0.1714, 0.7438), (1.262, 0.1714, 0.7438), (1.262, 0.5143, 0.7438), (1.262, 0.8571, 0.7438), (1.262, -0.9429, 0.8084), (1.262, -1.029, 0.8084), (1.262, 1.114, 0.8084), (1.262, 1.029, 0.8084), (1.262, 0.7714, 0.8084), (1.262, 0.6857, 0.8084), (1.262, 0.4286, 0.8084), (1.262, 0.3429, 0.8084), (1.262, 0.08571, 0.8084), (1.262, -1.176e-09, 0.8084), (1.262, -0.2571, 0.8084), (1.262, -0.3429, 0.8084), (1.262, -0.6, 0.8084), (1.262, -0.6857, 0.8084), (1.262, 0.6857, 0.7438), (1.262, 0.3429, 0.7438), (1.262, -6.118e-10, 0.7438), (1.262, -0.3429, 0.7438), (1.262, -0.6857, 0.7438), (1.262, -1.029, 0.7438), (1.262, 1.029, 0.7438), (1.262, 0.9429, 0.7438), (1.262, -1.114, 0.7438), (1.262, -0.7714, 0.7438), (1.262, -0.4286, 0.7438), (1.262, -0.08571, 0.7438), (1.262, 0.2571, 0.7438), (1.262, 0.6, 0.7438), (1.262, 0.7714, 0.7438), (1.262, 0.4286, 0.7438), (1.262, 0.08571, 0.7438), (1.262, -0.2571, 0.7438), (1.262, -0.6, 0.7438), (1.262, -0.9429, 0.7438), (1.262, 1.114, 0.7438), (-1.213, -0.9429, 0.8084), (-1.213, -0.8571, 0.8084), (-1.213, -0.6, 0.8084), (-1.213, -0.5143, 0.8084), (-1.213, -0.2571, 0.8084), (-1.213, -0.1714, 0.8084), (-1.213, 0.08571, 0.8084), (-1.213, 0.1714, 0.8084), (-1.213, 0.4286, 0.8084), (-1.213, 0.5143, 0.8084), (-1.213, 0.7714, 0.8084), (-1.213, 0.8571, 0.8084), (-1.213, 0.8571, 0.7438), (-1.213, 0.5143, 0.7438), (-1.213, 0.1714, 0.7438), (-1.213, -0.1714, 0.7438), (-1.213, -0.5143, 0.7438), (-1.213, -0.8571, 0.7438), (-1.213, 0.9429, 0.8084), (-1.213, 1.029, 0.8084), (-1.213, -1.114, 0.8084), (-1.213, -1.029, 0.8084), (-1.213, -0.7714, 0.8084), (-1.213, -0.6857, 0.8084), (-1.213, -0.4286, 0.8084), (-1.213, -0.3429, 0.8084), (-1.213, -0.08571, 0.8084), (-1.213, 1.671e-08, 0.8084), (-1.213, 0.2571, 0.8084), (-1.213, 0.3429, 0.8084), (-1.213, 0.6, 0.8084), (-1.213, 0.6857, 0.8084), (-1.213, -0.6857, 0.7438), (-1.213, -0.3429, 0.7438), (-1.213, 1.727e-08, 0.7438), (-1.213, 0.3429, 0.7438), (-1.213, 0.6857, 0.7438), (-1.213, 1.029, 0.7438), (-1.213, -1.029, 0.7438), (-1.213, -0.9429, 0.7438), (-1.213, 1.114, 0.7438), (-1.213, 0.7714, 0.7438), (-1.213, 0.4286, 0.7438), (-1.213, 0.08571, 0.7438), (-1.213, -0.2571, 0.7438), (-1.213, -0.6, 0.7438), (-1.213, -0.7714, 0.7438), (-1.213, -0.4286, 0.7438), (-1.213, -0.08571, 0.7438), (-1.213, 0.2571, 0.7438), (-1.213, 0.6, 0.7438), (-1.213, 0.9429, 0.7438), (-1.213, -1.114, 0.7438)], [], [(7, 871, 842, 893, 803, 877, 848, 899, 802, 876, 847, 898, 801, 875, 846, 897, 800, 874, 845, 896, 799, 873, 844, 895, 798, 872, 843, 894, 5, 10, 14), (4, 283, 198, 347, 39, 304, 219, 368, 38, 303, 218, 367, 37, 302, 217, 366, 36, 301, 216, 365, 35, 300, 215, 364, 34, 299, 214, 363, 6, 12, 8), (0, 1, 785, 784, 783, 782, 781, 780, 3, 2, 280, 195, 344, 21, 286, 201, 350, 20, 19, 18, 17, 285, 200, 349, 16, 284, 199, 348), (5, 4, 8, 10), (6, 7, 14, 12), (353, 23, 601, 664), (2, 3, 792, 793, 794, 795, 796, 797, 892, 841, 870, 282, 197, 346, 33, 298, 213, 362, 32, 297, 212, 361, 31, 296, 211, 360, 30, 295, 210, 359, 29, 294, 209, 358, 28, 293, 208, 357), (0, 351, 202, 287, 22, 352, 203, 288, 23, 353, 204, 289, 24, 354, 205, 290, 25, 355, 206, 291, 26, 356, 207, 292, 27, 345, 196, 281, 869, 840, 891, 791, 790, 789, 788, 787, 786, 1), (687, 624, 985, 1006), (14, 10, 11, 15), (8, 9, 11, 10), (9, 13, 15, 11), (12, 14, 15, 13), (8, 12, 13, 9), (360, 211, 679, 678), (352, 22, 599, 662), (359, 210, 677, 676), (563, 427, 725, 769), (351, 0, 710, 660), (358, 209, 675, 674), (572, 306, 40, 389), (571, 307, 41, 390), (570, 308, 42, 391), (569, 309, 43, 392), (568, 310, 44, 393), (567, 311, 45, 394), (566, 313, 46, 395), (246, 395, 46, 110, 111, 112, 47, 41, 307, 222, 439), (41, 47, 48, 42, 308, 223, 372), (42, 48, 49, 43, 309, 224, 373), (74, 68, 81, 83), (226, 438, 311), (403, 563, 769, 716), (155, 114, 53, 123), (47, 125, 124, 123, 53, 54, 48), (48, 54, 91, 84, 87, 55, 49), (49, 55, 56, 50), (50, 56, 57, 397, 248, 333, 51), (20, 350, 658, 595), (149, 116, 59, 129), (53, 131, 130, 129, 59, 60, 93, 89, 54), (100, 88, 61, 94), (55, 90, 86, 94, 61, 62, 56), (56, 62, 63, 398, 249, 334, 57), (357, 208, 673, 672), (143, 119, 65, 135), (59, 137, 136, 135, 65, 66, 60), (60, 66, 67, 61, 88, 85, 92), (61, 67, 68, 62), (62, 68, 69, 399, 250, 335, 63), (565, 319, 70, 400), (251, 400, 433), (65, 71, 385, 236, 321, 72, 66), (66, 72, 386, 237, 322, 73, 67), (49, 50, 79, 78), (252, 432, 401), (16, 349, 656, 590), (207, 356, 670, 671), (0, 348, 654, 710), (206, 355, 668, 669), (562, 423, 724, 768), (39, 347, 652, 633), (76, 78, 79, 77), (80, 82, 83, 81), (50, 44, 77, 79), (68, 67, 80, 81), (67, 73, 82, 80), (43, 49, 78, 76), (73, 387, 238, 323, 74, 83, 82), (44, 310, 225, 374, 43, 76, 77), (99, 101, 86, 90), (98, 104, 106, 95), (97, 92, 85, 96), (93, 60, 92, 97), (91, 98, 95, 84), (54, 89, 98, 91), (89, 104, 98), (87, 99, 90, 55), (84, 95, 99, 87), (95, 106, 101, 99), (105, 102, 103, 86, 108, 107, 93), (96, 85, 88, 100), (103, 102, 96, 100), (102, 105, 97, 96), (105, 93, 97), (106, 104, 89, 109, 108, 86, 101), (93, 107, 109, 89), (86, 103, 100, 94), (108, 109, 107), (116, 139, 137, 59), (139, 141, 136, 137), (141, 143, 135, 136), (58, 134, 138, 115), (143, 141, 173, 176), (110, 150, 186, 156), (134, 133, 140, 138), (148, 115, 162, 183), (140, 142, 174, 171), (133, 132, 142, 140), (114, 155, 194, 161), (149, 147, 182, 185), (132, 64, 117, 142), (141, 139, 170, 173), (154, 113, 159, 192), (114, 145, 131, 53), (145, 147, 130, 131), (147, 149, 129, 130), (52, 128, 144, 113), (146, 148, 183, 180), (138, 140, 171, 168), (128, 127, 146, 144), (155, 153, 191, 194), (147, 145, 179, 182), (127, 126, 148, 146), (139, 116, 164, 170), (152, 154, 192, 189), (126, 58, 115, 148), (112, 111, 157, 158), (144, 146, 180, 177), (112, 151, 125, 47), (151, 153, 124, 125), (153, 155, 123, 124), (46, 122, 150, 110), (115, 138, 168, 162), (153, 151, 188, 191), (122, 121, 152, 150), (111, 110, 156, 157), (145, 114, 161, 179), (121, 120, 154, 152), (119, 143, 176, 167), (150, 152, 189, 186), (120, 52, 113, 154), (113, 144, 177, 159), (151, 112, 158, 188), (162, 168, 169, 163), (163, 169, 170, 164), (168, 171, 172, 169), (169, 172, 173, 170), (171, 174, 175, 172), (172, 175, 176, 173), (174, 165, 166, 175), (175, 166, 167, 176), (159, 177, 178, 160), (160, 178, 179, 161), (177, 180, 181, 178), (178, 181, 182, 179), (180, 183, 184, 181), (181, 184, 185, 182), (183, 162, 163, 184), (184, 163, 164, 185), (156, 186, 187, 157), (157, 187, 188, 158), (186, 189, 190, 187), (187, 190, 191, 188), (189, 192, 193, 190), (190, 193, 194, 191), (192, 159, 160, 193), (193, 160, 161, 194), (116, 149, 185, 164), (117, 118, 166, 165), (142, 117, 165, 174), (118, 119, 167, 166), (558, 408, 258, 343), (557, 409, 259, 410), (510, 476, 704, 738), (555, 412, 257, 342), (554, 413, 260, 414), (441, 536, 755, 729), (552, 416, 256, 341), (551, 417, 261, 418), (205, 354, 666, 667), (549, 420, 255, 340), (548, 421, 262, 422), (404, 562, 768, 717), (546, 424, 254, 339), (545, 425, 263, 426), (33, 346, 650, 621), (543, 428, 253, 338), (542, 429, 264, 430), (314, 510, 738, 636), (68, 74, 388, 239, 432, 252, 337, 69), (64, 336, 251, 433, 235, 320, 71, 65, 119, 118, 117), (540, 434, 251, 336), (539, 435, 265, 436), (538, 383, 234, 437), (44, 50, 51, 396, 247, 438, 226, 375), (40, 331, 371), (537, 440, 246, 331), (536, 441, 266, 442), (535, 377, 228, 443), (534, 444, 245, 330), (533, 445, 267, 446), (532, 375, 226, 447), (531, 448, 244, 329), (530, 449, 268, 450), (529, 374, 225, 451), (528, 452, 243, 328), (527, 453, 269, 454), (526, 373, 224, 455), (525, 456, 242, 327), (524, 457, 270, 458), (523, 372, 223, 459), (522, 460, 241, 326), (521, 461, 271, 462), (520, 371, 222, 463), (519, 464, 240, 325), (518, 465, 272, 466), (517, 370, 221, 467), (536, 370, 711, 755), (515, 469, 273, 470), (514, 382, 233, 471), (204, 353, 664, 665), (512, 473, 274, 474), (511, 380, 231, 475), (304, 39, 633, 632), (509, 477, 275, 478), (508, 379, 230, 479), (345, 27, 609, 648), (506, 481, 276, 482), (505, 378, 229, 483), (203, 352, 662, 663), (503, 485, 277, 486), (502, 376, 227, 487), (303, 38, 631, 630), (500, 489, 278, 490), (499, 369, 220, 491), (21, 344, 646, 597), (497, 493, 279, 494), (202, 351, 660, 661), (493, 496, 495, 279), (258, 407, 496, 493), (561, 419, 723, 767), (382, 497, 494, 233), (75, 343, 497, 382), (343, 258, 493, 497), (302, 37, 629, 628), (233, 494, 498, 318), (494, 279, 492, 498), (489, 499, 491, 278), (245, 394, 499, 489), (394, 45, 369, 499), (350, 201, 659, 658), (377, 535, 754, 712), (330, 245, 489, 500), (405, 561, 767, 718), (301, 36, 627, 626), (490, 278, 488, 501), (485, 502, 487, 277), (247, 396, 502, 485), (396, 51, 376, 502), (369, 503, 486, 220), (45, 332, 503, 369), (332, 247, 485, 503), (349, 200, 657, 656), (220, 486, 504, 305), (486, 277, 484, 504), (481, 505, 483, 276), (248, 397, 505, 481), (397, 57, 378, 505), (376, 506, 482, 227), (51, 333, 506, 376), (333, 248, 481, 506), (535, 441, 729, 754), (227, 482, 507, 312), (482, 276, 480, 507), (477, 508, 479, 275), (249, 398, 508, 477), (398, 63, 379, 508), (378, 509, 478, 229), (57, 334, 509, 378), (334, 249, 477, 509), (300, 35, 625, 624), (229, 478, 510, 314), (478, 275, 476, 510), (473, 511, 475, 274), (250, 399, 511, 473), (399, 69, 380, 511), (379, 512, 474, 230), (63, 335, 512, 379), (335, 250, 473, 512), (348, 199, 655, 654), (230, 474, 513, 315), (474, 274, 472, 513), (469, 514, 471, 273), (252, 401, 514, 469), (401, 75, 382, 514), (380, 515, 470, 231), (69, 337, 515, 380), (337, 252, 469, 515), (299, 34, 623, 622), (231, 470, 516, 316), (470, 273, 468, 516), (465, 517, 467, 272), (347, 198, 653, 652), (560, 415, 722, 766), (298, 33, 621, 620), (346, 197, 651, 650), (406, 560, 766, 719), (297, 32, 619, 618), (196, 345, 648, 649), (466, 272, 464, 519), (461, 520, 463, 271), (240, 389, 520, 461), (389, 40, 371, 520), (296, 31, 617, 616), (344, 195, 647, 646), (325, 240, 461, 521), (446, 534, 753, 696), (295, 30, 615, 614), (462, 271, 460, 522), (457, 523, 459, 270), (241, 390, 523, 457), (390, 41, 372, 523), (534, 330, 645, 753), (559, 411, 721, 765), (326, 241, 457, 524), (294, 29, 613, 612), (507, 480, 705, 737), (458, 270, 456, 525), (453, 526, 455, 269), (242, 391, 526, 453), (391, 42, 373, 526), (407, 559, 765, 720), (293, 28, 611, 610), (327, 242, 453, 527), (312, 507, 737, 635), (27, 292, 608, 609), (454, 269, 452, 528), (449, 529, 451, 268), (243, 392, 529, 449), (392, 43, 374, 529), (329, 533, 752, 644), (26, 291, 606, 607), (328, 243, 449, 530), (533, 446, 696, 752), (25, 290, 604, 605), (450, 268, 448, 531), (445, 532, 447, 267), (244, 393, 532, 445), (393, 44, 375, 532), (24, 289, 602, 603), (23, 288, 600, 601), (329, 244, 445, 533), (22, 287, 598, 599), (286, 21, 597, 596), (446, 267, 444, 534), (441, 535, 443, 266), (580, 581, 779, 778), (19, 20, 595, 594), (370, 536, 442, 221), (381, 580, 778, 713), (18, 19, 594, 593), (306, 537, 331, 40), (221, 442, 537, 306), (442, 266, 440, 537), (371, 439, 222), (371, 331, 439), (331, 246, 439), (435, 538, 437, 265), (581, 377, 712, 779), (450, 531, 751, 697), (381, 539, 436, 232), (17, 18, 593, 592), (531, 329, 644, 751), (317, 540, 336, 64), (232, 436, 540, 317), (436, 265, 434, 540), (429, 541, 431, 264), (556, 406, 719, 764), (285, 17, 592, 591), (383, 542, 430, 234), (504, 484, 706, 736), (411, 556, 764, 721), (319, 543, 338, 70), (234, 430, 543, 319), (430, 264, 428, 543), (425, 544, 427, 263), (253, 402, 544, 425), (284, 16, 590, 589), (384, 545, 426, 235), (70, 338, 545, 384), (338, 253, 425, 545), (320, 546, 339, 71), (235, 426, 546, 320), (426, 263, 424, 546), (421, 547, 423, 262), (254, 403, 547, 421), (305, 504, 736, 634), (385, 548, 422, 236), (71, 339, 548, 385), (339, 254, 421, 548), (321, 549, 340, 72), (236, 422, 549, 321), (422, 262, 420, 549), (417, 550, 419, 261), (255, 404, 550, 417), (492, 579, 777, 709), (386, 551, 418, 237), (72, 340, 551, 386), (340, 255, 417, 551), (322, 552, 341, 73), (237, 418, 552, 322), (418, 261, 416, 552), (413, 553, 415, 260), (256, 405, 553, 413), (328, 530, 750, 643), (387, 554, 414, 238), (73, 341, 554, 387), (341, 256, 413, 554), (323, 555, 342, 74), (238, 414, 555, 323), (414, 260, 412, 555), (409, 556, 411, 259), (257, 406, 556, 409), (579, 495, 731, 777), (388, 557, 410, 239), (74, 342, 557, 388), (342, 257, 409, 557), (324, 558, 343, 75), (239, 410, 558, 324), (410, 259, 408, 558), (408, 559, 407, 258), (259, 411, 559, 408), (530, 450, 697, 750), (412, 560, 406, 257), (260, 415, 560, 412), (578, 305, 634, 776), (416, 561, 405, 256), (261, 419, 561, 416), (488, 578, 776, 707), (420, 562, 404, 255), (262, 423, 562, 420), (577, 312, 635, 775), (424, 563, 403, 254), (263, 427, 563, 424), (484, 577, 775, 706), (428, 564, 402, 253), (264, 431, 564, 428), (454, 528, 749, 698), (401, 324, 75), (401, 432, 324), (432, 239, 324), (433, 384, 235), (433, 400, 384), (400, 70, 384), (434, 565, 400, 251), (265, 437, 565, 434), (437, 234, 319, 565), (311, 332, 45), (311, 438, 332), (438, 247, 332), (440, 566, 395, 246), (266, 443, 566, 440), (443, 228, 313, 566), (444, 567, 394, 245), (267, 447, 567, 444), (447, 226, 311, 567), (448, 568, 393, 244), (268, 451, 568, 448), (451, 225, 310, 568), (452, 569, 392, 243), (269, 455, 569, 452), (455, 224, 309, 569), (456, 570, 391, 242), (270, 459, 570, 456), (459, 223, 308, 570), (460, 571, 390, 241), (271, 463, 571, 460), (463, 222, 307, 571), (464, 572, 389, 240), (272, 467, 572, 464), (467, 221, 306, 572), (528, 328, 643, 749), (273, 471, 573, 468), (471, 233, 318, 573), (553, 405, 718, 763), (274, 475, 574, 472), (475, 231, 316, 574), (501, 488, 707, 735), (275, 479, 575, 476), (479, 230, 315, 575), (415, 553, 763, 722), (276, 483, 576, 480), (483, 229, 314, 576), (576, 314, 636, 774), (277, 487, 577, 484), (487, 227, 312, 577), (480, 576, 774, 705), (278, 491, 578, 488), (491, 220, 305, 578), (490, 501, 735, 708), (279, 495, 579, 492), (327, 527, 748, 642), (897, 846, 1063, 1062), (377, 581, 52, 120, 121, 122, 46, 313, 228), (580, 381, 232, 317, 64, 132, 133, 134, 58), (581, 580, 58, 126, 127, 128, 52), (847, 876, 1044, 1065), (685, 622, 983, 1004), (896, 845, 1061, 1060), (846, 875, 1042, 1063), (895, 844, 1059, 1058), (845, 874, 1040, 1061), (592, 593, 779, 712), (593, 594, 778, 779), (594, 595, 713, 778), (770, 610, 611, 715), (769, 612, 613, 716), (768, 614, 615, 717), (767, 616, 617, 718), (766, 618, 619, 719), (765, 620, 621, 720), (764, 682, 683, 721), (763, 680, 681, 722), (762, 678, 679, 723), (761, 676, 677, 724), (760, 674, 675, 725), (758, 672, 673, 727), (894, 843, 1057, 1056), (844, 873, 1038, 1059), (893, 842, 1055, 1054), (843, 872, 1036, 1057), (652, 653, 1002, 1001), (842, 871, 977, 1055), (946, 933, 1073, 1076), (732, 650, 651, 731), (720, 621, 650, 732), (870, 946, 1076, 975), (648, 734, 708, 649), (609, 645, 734, 648), (958, 917, 1069, 1080), (649, 708, 735, 584), (881, 958, 1080, 1051), (777, 586, 980, 1035), (585, 4, 970, 979), (709, 777, 1035, 1021), (653, 588, 982, 1002), (655, 589, 741, 730), (589, 590, 711, 741), (660, 742, 701, 661), (710, 654, 742, 660), (654, 655, 730, 742), (598, 743, 640, 599), (661, 701, 743, 598), (662, 744, 700, 663), (599, 640, 744, 662), (600, 745, 641, 601), (663, 700, 745, 600), (664, 746, 699, 665), (601, 641, 746, 664), (602, 747, 642, 603), (665, 699, 747, 602), (666, 748, 698, 667), (603, 642, 748, 666), (604, 749, 643, 605), (667, 698, 749, 604), (668, 750, 697, 669), (605, 643, 750, 668), (606, 751, 644, 607), (669, 697, 751, 606), (670, 752, 696, 671), (607, 644, 752, 670), (608, 753, 645, 609), (671, 696, 753, 608), (657, 591, 754, 729), (591, 592, 712, 754), (590, 656, 755, 711), (656, 657, 729, 755), (659, 596, 756, 728), (596, 597, 714, 756), (595, 658, 757, 713), (658, 659, 728, 757), (647, 582, 758, 726), (582, 583, 672, 758), (597, 646, 759, 714), (646, 647, 726, 759), (715, 611, 674, 760), (716, 613, 676, 761), (717, 615, 678, 762), (718, 617, 680, 763), (719, 619, 682, 764), (721, 683, 620, 765), (722, 681, 618, 766), (723, 679, 616, 767), (724, 677, 614, 768), (725, 675, 612, 769), (727, 673, 610, 770), (776, 634, 995, 1034), (707, 776, 1034, 1020), (943, 937, 1074, 1075), (869, 281, 969, 971), (883, 943, 1075, 1053), (802, 899, 1066, 1045), (632, 633, 994, 993), (731, 651, 586, 777), (361, 212, 681, 680), (354, 24, 603, 666), (402, 564, 770, 715), (362, 213, 683, 682), (355, 25, 605, 668), (564, 431, 727, 770), (363, 214, 685, 684), (356, 26, 607, 670), (538, 435, 728, 756), (364, 215, 687, 686), (2, 357, 672, 583), (383, 538, 756, 714), (365, 216, 689, 688), (315, 513, 739, 637), (28, 358, 674, 611), (366, 217, 691, 690), (513, 472, 703, 739), (29, 359, 676, 613), (367, 218, 693, 692), (30, 360, 678, 615), (539, 381, 713, 757), (368, 219, 695, 694), (31, 361, 680, 617), (435, 539, 757, 728), (32, 362, 682, 619), (6, 363, 684, 587), (34, 364, 686, 623), (35, 365, 688, 625), (36, 366, 690, 627), (431, 541, 758, 727), (37, 367, 692, 629), (38, 368, 694, 631), (541, 429, 726, 758), (316, 516, 740, 638), (516, 468, 702, 740), (542, 383, 714, 759), (429, 542, 759, 726), (517, 465, 730, 741), (370, 517, 741, 711), (518, 466, 701, 742), (427, 544, 760, 725), (465, 518, 742, 730), (544, 402, 715, 760), (519, 325, 640, 743), (466, 519, 743, 701), (195, 280, 582, 647), (281, 196, 649, 584), (197, 282, 586, 651), (198, 283, 588, 653), (521, 462, 700, 744), (199, 284, 589, 655), (325, 521, 744, 640), (200, 285, 591, 657), (201, 286, 596, 659), (423, 547, 761, 724), (287, 202, 661, 598), (547, 403, 716, 761), (522, 326, 641, 745), (495, 496, 732, 731), (288, 203, 663, 600), (462, 522, 745, 700), (496, 407, 720, 732), (289, 204, 665, 602), (290, 205, 667, 604), (291, 206, 669, 606), (292, 207, 671, 608), (208, 293, 610, 673), (209, 294, 612, 675), (210, 295, 614, 677), (280, 2, 583, 582), (524, 458, 699, 746), (211, 296, 616, 679), (326, 524, 746, 641), (468, 573, 771, 702), (212, 297, 618, 681), (318, 498, 733, 639), (573, 318, 639, 771), (213, 298, 620, 683), (419, 550, 762, 723), (498, 492, 709, 733), (214, 299, 622, 685), (550, 404, 717, 762), (525, 327, 642, 747), (215, 300, 624, 687), (458, 525, 747, 699), (472, 574, 772, 703), (216, 301, 626, 689), (775, 635, 996, 1033), (574, 316, 638, 772), (217, 302, 628, 691), (218, 303, 630, 693), (500, 490, 708, 734), (219, 304, 632, 695), (282, 870, 975, 973), (330, 500, 734, 645), (476, 575, 773, 704), (575, 315, 637, 773), (283, 4, 585, 588), (527, 454, 698, 748), (801, 898, 1064, 1043), (630, 631, 992, 991), (706, 775, 1033, 1019), (968, 869, 971, 1088), (955, 921, 1070, 1079), (631, 694, 1013, 992), (3, 780, 804, 792), (792, 804, 805, 793), (793, 805, 806, 794), (794, 806, 807, 795), (795, 807, 808, 796), (796, 808, 809, 906, 855, 884, 797), (780, 781, 810, 804), (804, 810, 811, 805), (805, 811, 812, 806), (806, 812, 813, 807), (807, 813, 814, 808), (808, 814, 815, 907, 856, 885, 809), (781, 782, 816, 810), (810, 816, 817, 811), (811, 817, 818, 812), (812, 818, 819, 813), (813, 819, 820, 814), (814, 820, 821, 908, 857, 886, 815), (782, 783, 822, 816), (816, 822, 823, 817), (817, 823, 824, 818), (818, 824, 825, 819), (819, 825, 826, 820), (820, 826, 827, 909, 858, 887, 821), (783, 784, 828, 822), (822, 828, 829, 823), (823, 829, 830, 824), (824, 830, 831, 825), (825, 831, 832, 826), (826, 832, 833, 910, 859, 888, 827), (784, 785, 834, 828), (828, 834, 835, 829), (829, 835, 836, 830), (830, 836, 837, 831), (831, 837, 838, 832), (832, 838, 839, 911, 860, 889, 833), (785, 1, 786, 834), (834, 786, 787, 835), (835, 787, 788, 836), (836, 788, 789, 837), (837, 789, 790, 838), (838, 790, 791, 912, 861, 890, 839), (800, 897, 1062, 1041), (960, 914, 862, 915), (959, 905, 854, 916), (628, 629, 990, 989), (957, 918, 863, 919), (956, 904, 853, 920), (937, 968, 1088, 1074), (954, 922, 864, 923), (953, 903, 852, 924), (880, 955, 1079, 1050), (951, 926, 865, 927), (950, 902, 851, 928), (799, 896, 1060, 1039), (948, 930, 866, 931), (947, 901, 850, 932), (629, 692, 1011, 990), (945, 934, 867, 935), (944, 900, 849, 936), (626, 627, 988, 987), (942, 938, 868, 939), (941, 891, 840, 940), (938, 941, 940, 868), (861, 912, 941, 938), (912, 791, 891, 941), (905, 942, 939, 854), (839, 890, 942, 905), (890, 861, 938, 942), (774, 636, 997, 1032), (854, 939, 943, 883), (939, 868, 937, 943), (934, 944, 936, 867), (855, 906, 944, 934), (906, 809, 900, 944), (892, 945, 935, 841), (797, 884, 945, 892), (884, 855, 934, 945), (798, 895, 1058, 1037), (841, 935, 946, 870), (935, 867, 933, 946), (930, 947, 932, 866), (856, 907, 947, 930), (907, 815, 901, 947), (900, 948, 931, 849), (809, 885, 948, 900), (885, 856, 930, 948), (627, 690, 1009, 988), (849, 931, 949, 878), (931, 866, 929, 949), (926, 950, 928, 865), (857, 908, 950, 926), (908, 821, 902, 950), (901, 951, 927, 850), (815, 886, 951, 901), (886, 857, 926, 951), (624, 625, 986, 985), (850, 927, 952, 879), (927, 865, 925, 952), (922, 953, 924, 864), (858, 909, 953, 922), (909, 827, 903, 953), (902, 954, 923, 851), (821, 887, 954, 902), (887, 858, 922, 954), (705, 774, 1032, 1018), (851, 923, 955, 880), (923, 864, 921, 955), (918, 956, 920, 863), (859, 910, 956, 918), (910, 833, 904, 956), (903, 957, 919, 852), (827, 888, 957, 903), (888, 859, 918, 957), (740, 702, 1015, 1028), (852, 919, 958, 881), (919, 863, 917, 958), (914, 959, 916, 862), (860, 911, 959, 914), (911, 839, 905, 959), (904, 960, 915, 853), (833, 889, 960, 904), (889, 860, 914, 960), (5, 894, 1056, 972), (853, 915, 961, 882), (915, 862, 913, 961), (625, 688, 1007, 986), (862, 916, 962, 913), (916, 854, 883, 962), (622, 623, 984, 983), (863, 920, 963, 917), (920, 853, 882, 963), (967, 878, 1048, 1087), (864, 924, 964, 921), (924, 852, 881, 964), (638, 740, 1028, 999), (865, 928, 965, 925), (928, 851, 880, 965), (803, 893, 1054, 1047), (866, 932, 966, 929), (932, 850, 879, 966), (623, 686, 1005, 984), (867, 936, 967, 933), (936, 849, 878, 967), (773, 637, 998, 1031), (868, 940, 968, 937), (940, 840, 869, 968), (1088, 971, 972, 1056), (933, 967, 1087, 1073), (587, 684, 1003, 981), (1035, 980, 981, 1003), (1034, 995, 994, 1001), (1033, 996, 992, 1013), (1032, 997, 990, 1011), (1031, 998, 988, 1009), (1030, 999, 986, 1007), (1029, 1000, 984, 1005), (1028, 1015, 1006, 985), (1027, 1016, 1008, 987), (1026, 1017, 1010, 989), (1025, 1018, 1012, 991), (1024, 1019, 1014, 993), (1023, 1020, 1002, 982), (1022, 1021, 1004, 983), (1000, 1022, 983, 984), (978, 1023, 982, 979), (995, 1024, 993, 994), (996, 1025, 991, 992), (997, 1026, 989, 990), (998, 1027, 987, 988), (999, 1028, 985, 986), (1015, 1029, 1005, 1006), (1016, 1030, 1007, 1008), (1017, 1031, 1009, 1010), (1018, 1032, 1011, 1012), (1019, 1033, 1013, 1014), (1020, 1034, 1001, 1002), (1021, 1035, 1003, 1004), (970, 969, 978, 979), (973, 974, 981, 980), (1087, 1048, 1047, 1054), (1086, 1049, 1045, 1066), (1085, 1050, 1043, 1064), (1084, 1051, 1041, 1062), (1083, 1052, 1039, 1060), (1082, 1053, 1037, 1058), (1081, 1068, 1059, 1038), (1080, 1069, 1061, 1040), (1079, 1070, 1063, 1042), (1078, 1071, 1065, 1044), (1077, 1072, 1067, 1046), (1076, 1073, 1055, 977), (1075, 1074, 1057, 1036), (1053, 1075, 1036, 1037), (975, 1076, 977, 976), (1048, 1077, 1046, 1047), (1049, 1078, 1044, 1045), (1050, 1079, 1042, 1043), (1051, 1080, 1040, 1041), (1052, 1081, 1038, 1039), (1068, 1082, 1058, 1059), (1069, 1083, 1060, 1061), (1070, 1084, 1062, 1063), (1071, 1085, 1064, 1065), (1072, 1086, 1066, 1067), (1073, 1087, 1054, 1055), (1074, 1088, 1056, 1057), (973, 975, 976, 974), (971, 969, 970, 972), (882, 961, 1081, 1052), (898, 847, 1065, 1064), (689, 626, 987, 1008), (961, 913, 1068, 1081), (899, 848, 1067, 1066), (691, 628, 989, 1010), (693, 630, 991, 1012), (639, 733, 1022, 1000), (695, 632, 993, 1014), (878, 949, 1077, 1048), (733, 709, 1021, 1022), (913, 962, 1082, 1068), (6, 587, 981, 974), (949, 929, 1072, 1077), (962, 883, 1053, 1082), (872, 798, 1037, 1036), (588, 585, 979, 982), (873, 799, 1039, 1038), (633, 652, 1001, 994), (874, 800, 1041, 1040), (917, 963, 1083, 1069), (848, 877, 1046, 1067), (875, 801, 1043, 1042), (963, 882, 1052, 1083), (584, 735, 1023, 978), (876, 802, 1045, 1044), (684, 685, 1004, 1003), (735, 707, 1020, 1023), (877, 803, 1047, 1046), (686, 687, 1006, 1005), (921, 964, 1084, 1070), (688, 689, 1008, 1007), (634, 736, 1024, 995), (964, 881, 1051, 1084), (690, 691, 1010, 1009), (736, 706, 1019, 1024), (692, 693, 1012, 1011), (879, 952, 1078, 1049), (694, 695, 1014, 1013), (635, 737, 1025, 996), (925, 965, 1085, 1071), (952, 925, 1071, 1078), (737, 705, 1018, 1025), (965, 880, 1050, 1085), (702, 771, 1029, 1015), (771, 639, 1000, 1029), (636, 738, 1026, 997), (281, 584, 978, 969), (7, 6, 974, 976), (738, 704, 1017, 1026), (929, 966, 1086, 1072), (703, 772, 1030, 1016), (586, 282, 973, 980), (4, 5, 972, 970), (966, 879, 1049, 1086), (772, 638, 999, 1030), (871, 7, 976, 977), (637, 739, 1027, 998), (739, 703, 1016, 1027), (704, 773, 1031, 1017)])
me_cube_005.polygons.foreach_set('material_index', [1, 1, 1, 1, 1, 1, 1, 1, 1, 1, 1, 1, 1, 1, 1, 1, 1, 1, 1, 1, 0, 0, 0, 0, 0, 0, 0, 0, 0, 0, 0, 0, 1, 0, 0, 0, 0, 0, 1, 0, 0, 0, 0, 0, 1, 0, 0, 0, 0, 0, 0, 0, 0, 0, 0, 0, 1, 1, 1, 1, 1, 1, 3, 3, 0, 0, 0, 0, 0, 0, 0, 0, 0, 0, 0, 0, 0, 0, 0, 0, 0, 0, 0, 0, 0, 0, 0, 0, 0, 0, 0, 0, 0, 0, 0, 0, 0, 0, 0, 0, 0, 0, 0, 0, 0, 0, 0, 0, 0, 0, 0, 0, 0, 0, 0, 0, 0, 0, 0, 0, 0, 0, 0, 0, 0, 0, 0, 0, 0, 0, 0, 0, 0, 0, 2, 2, 2, 2, 2, 2, 2, 2, 2, 2, 2, 2, 2, 2, 2, 2, 2, 2, 2, 2, 2, 2, 2, 2, 0, 0, 0, 0, 0, 0, 1, 0, 0, 1, 0, 0, 1, 0, 0, 1, 0, 0, 1, 0, 0, 1, 0, 0, 0, 0, 0, 0, 0, 0, 0, 0, 0, 0, 0, 0, 0, 0, 0, 0, 0, 0, 0, 0, 0, 0, 0, 0, 0, 0, 1, 0, 0, 1, 0, 0, 1, 0, 0, 1, 0, 0, 1, 0, 0, 1, 0, 0, 1, 0, 1, 0, 0, 1, 0, 0, 0, 1, 0, 0, 0, 0, 0, 1, 1, 0, 1, 1, 0, 0, 0, 0, 0, 0, 0, 1, 0, 0, 0, 0, 0, 0, 0, 0, 1, 0, 0, 0, 0, 0, 0, 0, 0, 1, 0, 0, 0, 0, 0, 0, 0, 0, 1, 0, 0, 0, 0, 0, 0, 0, 0, 1, 0, 0, 0, 1, 1, 1, 1, 1, 1, 1, 0, 0, 0, 0, 1, 1, 0, 1, 1, 0, 0, 0, 0, 1, 1, 0, 1, 1, 0, 0, 0, 0, 1, 1, 0, 1, 1, 0, 0, 0, 0, 1, 1, 0, 1, 1, 0, 0, 0, 0, 1, 1, 0, 1, 1, 0, 0, 1, 1, 0, 1, 1, 0, 0, 0, 0, 0, 0, 0, 1, 1, 0, 1, 1, 0, 0, 0, 0, 1, 1, 0, 1, 1, 0, 0, 0, 0, 0, 1, 0, 0, 0, 0, 0, 0, 0, 0, 1, 0, 0, 0, 0, 0, 0, 0, 0, 1, 0, 0, 0, 0, 0, 0, 0, 0, 1, 0, 0, 0, 0, 0, 0, 0, 0, 1, 0, 0, 0, 0, 0, 0, 0, 0, 1, 0, 0, 1, 0, 0, 1, 0, 0, 1, 0, 0, 1, 0, 0, 1, 0, 0, 0, 0, 0, 0, 0, 0, 0, 0, 0, 0, 0, 0, 0, 0, 0, 0, 0, 0, 0, 0, 0, 0, 0, 0, 0, 0, 0, 0, 0, 0, 0, 1, 0, 0, 1, 0, 0, 1, 0, 0, 1, 0, 0, 1, 0, 0, 1, 0, 0, 1, 0, 1, 1, 0, 0, 0, 1, 1, 1, 1, 1, 1, 1, 1, 1, 1, 1, 1, 1, 1, 1, 1, 1, 1, 1, 1, 1, 1, 1, 1, 1, 1, 1, 1, 1, 1, 1, 1, 1, 1, 1, 1, 1, 1, 1, 1, 1, 1, 1, 1, 1, 1, 1, 1, 1, 1, 1, 1, 1, 1, 1, 1, 1, 1, 1, 1, 1, 1, 1, 1, 1, 1, 1, 1, 1, 1, 1, 1, 1, 1, 1, 1, 1, 1, 1, 1, 1, 1, 1, 1, 1, 1, 1, 1, 1, 1, 1, 1, 1, 1, 1, 1, 1, 1, 1, 1, 1, 1, 1, 1, 1, 1, 1, 1, 1, 1, 1, 1, 1, 1, 1, 1, 1, 1, 1, 1, 1, 1, 1, 1, 1, 1, 1, 1, 1, 1, 1, 1, 1, 1, 1, 1, 1, 1, 1, 1, 1, 1, 1, 1, 1, 1, 1, 1, 1, 1, 1, 1, 1, 1, 1, 1, 1, 1, 1, 1, 1, 1, 1, 1, 1, 1, 1, 1, 1, 1, 1, 1, 1, 1, 1, 1, 1, 1, 1, 1, 1, 1, 1, 1, 1, 1, 1, 1, 1, 1, 1, 1, 1, 1, 1, 1, 1, 1, 1, 1, 1, 1, 1, 1, 1, 1, 1, 1, 1, 1, 1, 1, 1, 1, 1, 1, 1, 1, 1, 1, 1, 1, 1, 1, 1, 1, 1, 1, 1, 1, 1, 1, 1, 1, 1, 1, 1, 1, 1, 1, 1, 1, 1, 1, 1, 1, 1, 1, 1, 1, 1, 1, 1, 1, 1, 1, 1, 1, 1, 1, 1, 1, 1, 1, 1, 1, 1, 1, 1, 1, 1, 1, 1, 1, 1, 1, 1, 1, 1, 1, 1, 1, 1, 1, 1, 1, 1, 1, 1, 1, 1, 1, 1, 1, 1, 1, 1, 1, 1, 1, 1, 1, 1, 1, 1, 1, 1, 1, 1, 1, 1, 1, 1, 1, 1, 1, 1, 1, 1, 1, 1, 1, 1, 1, 1, 1, 1, 1, 1, 1, 1, 1, 1, 1, 1, 1, 1, 1, 1, 1, 1, 1, 1, 1, 1, 1, 1, 1, 1, 1, 1, 1, 1, 1, 1, 1, 1, 1, 1, 1, 1, 1, 1, 1, 1, 1, 1, 1, 1, 1, 1, 1, 1, 1, 1, 1, 1, 1, 1, 1, 1, 1, 1, 1, 1, 1, 1, 1, 1, 1, 1, 1, 1, 1, 1, 1, 1, 1, 1, 1, 1, 1, 1, 1, 1, 1, 1, 1, 1, 1, 1, 1, 1, 1, 1, 1, 1, 1, 1, 1, 1, 1, 1, 1, 1, 1, 1, 1, 1, 1, 1, 1, 1, 1, 1, 1, 1, 1, 1, 1, 1, 1, 1, 1, 1, 1, 1, 1, 1, 1, 1, 1, 1, 1, 1, 1, 1, 1, 1, 1, 1, 1, 1, 1, 1, 1, 1, 1, 1, 1, 1, 1])
me_cube_005.materials.append(mat_skin)
me_cube_005.materials.append(mat_armor)
me_cube_005.materials.append(mat_black)
me_cube_005.materials.append(mat_blue_eyes)
me_cube_005.use_remesh_preserve_volume = False
me_cube_005.use_remesh_preserve_attributes = False
me_cube_005.use_mirror_vertex_groups = False
me_cube_005.update()
me_cube_004 = bpy.data.meshes.new('Cube.004')
me_cube_004.from_pydata([(0.375, -0.125, 0.375), (0.375, 0.125, 0.375), (-0.375, -0.125, 0.375), (-0.375, 0.125, 0.375), (0.375, -0.125, -0.375), (0.375, 0.125, -0.375), (-0.375, -0.125, -0.375), (-0.375, 0.125, -0.375)], [], [(1, 5, 7, 3), (4, 6, 7, 5), (0, 4, 5, 1), (3, 7, 6, 2), (2, 6, 4, 0), (0, 1, 3, 2)])
me_cube_004.materials.append(mat_armor)
me_cube_004.use_remesh_preserve_volume = False
me_cube_004.use_remesh_preserve_attributes = False
me_cube_004.use_mirror_vertex_groups = False
me_cube_004.update()
me_cube_003 = bpy.data.meshes.new('Cube.003')
me_cube_003.from_pydata([(0.1875, 0.125, 0.375), (0.1875, -0.125, 0.375), (-0.1875, 0.125, 0.375), (-0.1875, -0.125, 0.375), (0.1875, 0.125, -0.375), (0.1875, -0.125, -0.375), (-0.1875, 0.125, -0.375), (-0.1875, -0.125, -0.375)], [], [(1, 3, 7, 5), (4, 5, 7, 6), (0, 1, 5, 4), (3, 2, 6, 7), (2, 0, 4, 6), (0, 2, 3, 1)])
me_cube_003.materials.append(mat_armor)
me_cube_003.use_remesh_preserve_volume = False
me_cube_003.use_remesh_preserve_attributes = False
me_cube_003.use_mirror_vertex_groups = False
me_cube_003.update()
arm_armature = bpy.data.armatures.new('Armature')  # bones are not reproduced

# ---- objects
ob_armature = bpy.data.objects.new('Armature', arm_armature)
ob_right_arm = bpy.data.objects.new('Right Arm', me_cube_001)
ob_left_arm = bpy.data.objects.new('Left Arm', me_cube_002)
ob_chest = bpy.data.objects.new('Chest', me_cube)
ob_head = bpy.data.objects.new('Head', me_cube_005)
ob_right_leg = bpy.data.objects.new('Right Leg', me_cube_004)
ob_left_leg = bpy.data.objects.new('Left Leg', me_cube_003)
ob_lamp = bpy.data.objects.new('Lamp', light_lamp)
ob_camera = bpy.data.objects.new('Camera', cam_camera)

# ---- transforms, parenting, visibility, modifiers, constraints
ob_armature.location = (0.0, 0.0, 0.7778)
ob_armature.lineart.crease_threshold = 0.0
ob_right_arm.parent = ob_armature
ob_right_arm.matrix_parent_inverse = Matrix(((-1.0, 1.421e-14, -8.742e-08, 1.285e-07), (3.908e-14, -1.0, -1.192e-07, -0.6389), (-8.742e-08, -1.421e-14, 1.0, -1.47), (0.0, 0.0, 0.0, 1.0)))
ob_right_arm.location = (-6.59e-08, -0.6575, 1.25)
ob_right_arm.lock_rotations_4d = False
ob_right_arm.empty_display_type = 'ARROWS'
ob_right_arm.lineart.crease_threshold = 0.0
ob_left_arm.parent = ob_armature
ob_left_arm.matrix_parent_inverse = Matrix(((1.0, 0.0, 1.421e-14, -2.088e-14), (-2.842e-14, 1.0, 1.49e-07, -0.65), (-4.263e-14, 0.0, 1.0, -1.47), (0.0, 0.0, 0.0, 1.0)))
ob_left_arm.location = (-6.356e-08, 0.625, 1.25)
ob_left_arm.lock_rotations_4d = False
ob_left_arm.empty_display_type = 'ARROWS'
ob_left_arm.lineart.crease_threshold = 0.0
ob_chest.parent = ob_armature
ob_chest.matrix_parent_inverse = Matrix(((1.0, 2.384e-07, 0.0, -0.0), (-2.842e-14, 1.192e-07, 1.0, -1.47), (2.384e-07, -1.0, 0.0, -0.0), (0.0, 0.0, 0.0, 1.0)))
ob_chest.location = (1.49e-08, 0.0, 1.417)
ob_chest.lock_rotations_4d = False
ob_chest.empty_display_type = 'ARROWS'
ob_chest.lineart.crease_threshold = 0.0
ob_head.parent = ob_armature
ob_head.matrix_parent_inverse = Matrix(((1.0, -1.421e-14, 0.0, -0.0), (-2.842e-14, 1.192e-07, 1.0, -1.824), (1.421e-14, -1.0, 0.0, -0.0), (0.0, 0.0, 0.0, 1.0)))
ob_head.location = (-4.47e-08, 0.0, 2.75)
ob_head.lock_rotations_4d = False
ob_head.empty_display_type = 'ARROWS'
ob_head.lineart.crease_threshold = 0.0
ob_right_leg.parent = ob_armature
ob_right_leg.matrix_parent_inverse = Matrix(((1.0, 0.0, 0.0, 0.0), (0.0, 0.0, -1.0, 0.6245), (0.0, 1.0, -0.0, -0.25), (0.0, 0.0, 0.0, 1.0)))
ob_right_leg.location = (1.921e-08, 0.25, 0.375)
ob_right_leg.scale = (0.35, 1.0, 1.0)
ob_right_leg.lock_rotations_4d = False
ob_right_leg.empty_display_type = 'ARROWS'
ob_right_leg.lineart.crease_threshold = 0.0
ob_left_leg.parent = ob_armature
ob_left_leg.matrix_parent_inverse = Matrix(((1.0, 8.742e-08, 0.0, 2.186e-08), (0.0, 0.0, -1.0, 0.6245), (-8.742e-08, 1.0, 0.0, 0.25), (0.0, 0.0, 0.0, 1.0)))
ob_left_leg.location = (7.186e-09, -0.25, 0.375)
ob_left_leg.scale = (0.7, 1.0, 1.0)
ob_left_leg.lock_rotations_4d = False
ob_left_leg.empty_display_type = 'ARROWS'
ob_left_leg.lineart.crease_threshold = 0.0
ob_lamp.location = (4.076, 1.005, 5.904)
ob_lamp.rotation_euler = (0.6503, 0.05522, 1.866)
ob_lamp.lock_rotations_4d = False
ob_lamp.empty_display_type = 'ARROWS'
ob_lamp.color = (0.0, 0.0, 0.0, 0.0)
ob_lamp.lineart.crease_threshold = 0.0
ob_camera.location = (7.481, -6.508, 6.791)
ob_camera.rotation_euler = (1.109, 0.0, 0.8149)
ob_camera.lock_rotations_4d = False
ob_camera.empty_display_type = 'ARROWS'
ob_camera.color = (0.0, 0.0, 0.0, 0.0)
ob_camera.display_type = 'WIRE'
ob_camera.lineart.crease_threshold = 0.0

# ---- collection membership
col_collection_1.objects.link(ob_armature)
col_collection_1.objects.link(ob_right_arm)
col_collection_1.objects.link(ob_left_arm)
col_collection_1.objects.link(ob_chest)
col_collection_1.objects.link(ob_head)
col_collection_1.objects.link(ob_right_leg)
col_collection_1.objects.link(ob_left_leg)
col_collection_1.objects.link(ob_lamp)
col_collection_1.objects.link(ob_camera)

# ---- scene / render settings (as saved in the file)
scene.camera = ob_camera
scene.frame_start = 1; scene.frame_end = 250; scene.frame_set(141)
scene.render.engine = 'CYCLES'
scene.render.resolution_percentage = 50
scene.render.dither_intensity = 0.0
scene.cycles.use_denoising = False
scene.cycles.samples = 128
scene.cycles.sampling_pattern = 'TABULATED_SOBOL'
scene.cycles.light_sampling_threshold = 0.0
scene.cycles.use_adaptive_sampling = False
scene.cycles.use_light_tree = False
scene.cycles.blur_glossy = 0.0
scene.cycles.sample_clamp_indirect = 0.0
scene.view_settings.view_transform = 'Standard'
bpy.context.view_layer.update()
